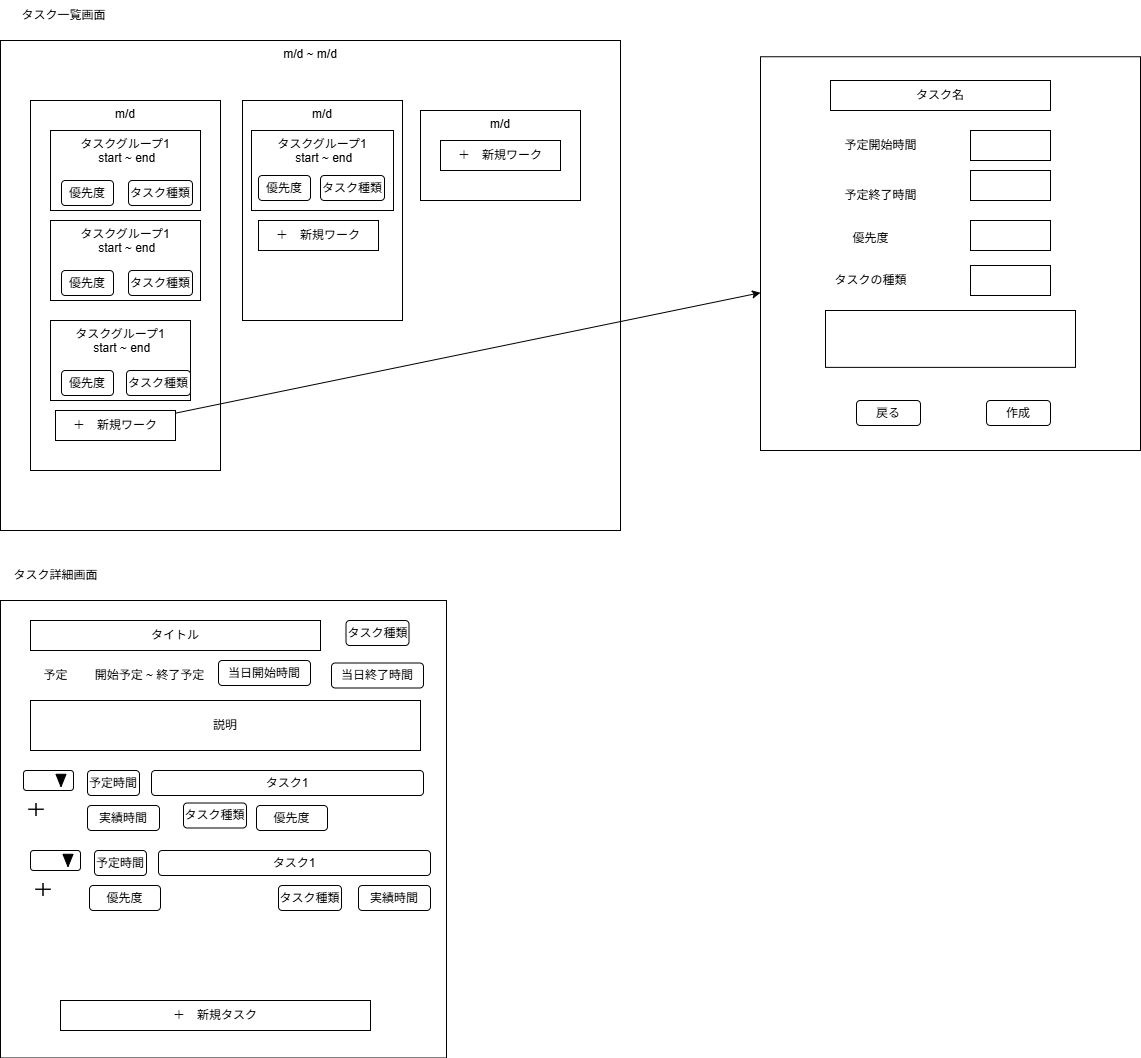

The diagram above was exported from draw.io. Its source (the exported page's mxGraphModel, read from the mxfile embedded in the PNG):
<mxGraphModel dx="1986" dy="1505" grid="1" gridSize="10" guides="1" tooltips="1" connect="1" arrows="1" fold="1" page="1" pageScale="1" pageWidth="827" pageHeight="1169" math="0" shadow="0">
  <root>
    <mxCell id="0" />
    <mxCell id="1" parent="0" />
    <mxCell id="3" value="m/d ~ m/d" style="rounded=0;whiteSpace=wrap;html=1;verticalAlign=top;" parent="1" vertex="1">
      <mxGeometry x="80" y="160" width="620" height="490" as="geometry" />
    </mxCell>
    <mxCell id="4" value="タスク一覧画面" style="text;html=1;align=center;verticalAlign=middle;resizable=0;points=[];autosize=1;strokeColor=none;fillColor=none;" parent="1" vertex="1">
      <mxGeometry x="88" y="120" width="110" height="30" as="geometry" />
    </mxCell>
    <mxCell id="11" value="m/d" style="rounded=0;whiteSpace=wrap;html=1;verticalAlign=top;" parent="1" vertex="1">
      <mxGeometry x="110" y="220" width="190" height="370" as="geometry" />
    </mxCell>
    <mxCell id="5" value="タスクグループ1&lt;div&gt;&amp;nbsp;start ~ end&lt;div&gt;&lt;br&gt;&lt;/div&gt;&lt;/div&gt;" style="rounded=0;whiteSpace=wrap;html=1;verticalAlign=top;" parent="1" vertex="1">
      <mxGeometry x="130" y="250" width="150" height="80" as="geometry" />
    </mxCell>
    <mxCell id="12" value="m/d" style="rounded=0;whiteSpace=wrap;html=1;verticalAlign=top;" parent="1" vertex="1">
      <mxGeometry x="322" y="220" width="160" height="220" as="geometry" />
    </mxCell>
    <mxCell id="15" value="＋　新規ワーク" style="rounded=0;whiteSpace=wrap;html=1;" parent="1" vertex="1">
      <mxGeometry x="338" y="340" width="120" height="30" as="geometry" />
    </mxCell>
    <mxCell id="16" value="m/d" style="rounded=0;whiteSpace=wrap;html=1;verticalAlign=top;" parent="1" vertex="1">
      <mxGeometry x="500" y="230" width="160" height="90" as="geometry" />
    </mxCell>
    <mxCell id="20" value="" style="rounded=0;whiteSpace=wrap;html=1;" parent="1" vertex="1">
      <mxGeometry x="80" y="720" width="446" height="457.5" as="geometry" />
    </mxCell>
    <mxCell id="21" value="タスク詳細画面" style="text;html=1;align=center;verticalAlign=middle;resizable=0;points=[];autosize=1;strokeColor=none;fillColor=none;" parent="1" vertex="1">
      <mxGeometry x="80" y="680" width="110" height="30" as="geometry" />
    </mxCell>
    <mxCell id="22" value="タイトル" style="rounded=0;whiteSpace=wrap;html=1;" parent="1" vertex="1">
      <mxGeometry x="110" y="740" width="290" height="30" as="geometry" />
    </mxCell>
    <mxCell id="40" value="開始予定 ~ 終了予定" style="text;html=1;align=center;verticalAlign=middle;resizable=0;points=[];autosize=1;strokeColor=none;fillColor=none;" parent="1" vertex="1">
      <mxGeometry x="164" y="780" width="130" height="30" as="geometry" />
    </mxCell>
    <mxCell id="42" value="予定" style="text;html=1;align=center;verticalAlign=middle;resizable=0;points=[];autosize=1;strokeColor=none;fillColor=none;" parent="1" vertex="1">
      <mxGeometry x="110" y="780" width="50" height="30" as="geometry" />
    </mxCell>
    <mxCell id="66" value="優先度" style="rounded=1;whiteSpace=wrap;html=1;" parent="1" vertex="1">
      <mxGeometry x="141" y="300" width="52" height="25" as="geometry" />
    </mxCell>
    <mxCell id="68" value="タスクグループ1&lt;div&gt;&amp;nbsp;start ~ end&lt;div&gt;&lt;br&gt;&lt;/div&gt;&lt;/div&gt;" style="rounded=0;whiteSpace=wrap;html=1;verticalAlign=top;" parent="1" vertex="1">
      <mxGeometry x="130" y="340" width="150" height="80" as="geometry" />
    </mxCell>
    <mxCell id="69" value="優先度" style="rounded=1;whiteSpace=wrap;html=1;" parent="1" vertex="1">
      <mxGeometry x="141" y="390" width="52" height="25" as="geometry" />
    </mxCell>
    <mxCell id="71" value="タスクグループ1&lt;div&gt;&amp;nbsp;start ~ end&lt;div&gt;&lt;br&gt;&lt;/div&gt;&lt;/div&gt;" style="rounded=0;whiteSpace=wrap;html=1;verticalAlign=top;" parent="1" vertex="1">
      <mxGeometry x="130" y="440" width="140" height="80" as="geometry" />
    </mxCell>
    <mxCell id="72" value="優先度" style="rounded=1;whiteSpace=wrap;html=1;" parent="1" vertex="1">
      <mxGeometry x="141" y="490" width="52" height="25" as="geometry" />
    </mxCell>
    <mxCell id="101" style="edgeStyle=none;html=1;" edge="1" parent="1" source="74" target="100">
      <mxGeometry relative="1" as="geometry" />
    </mxCell>
    <mxCell id="74" value="＋　新規ワーク" style="rounded=0;whiteSpace=wrap;html=1;" parent="1" vertex="1">
      <mxGeometry x="135" y="530" width="120" height="30" as="geometry" />
    </mxCell>
    <mxCell id="75" value="タスクグループ1&lt;div&gt;&amp;nbsp;start ~ end&lt;div&gt;&lt;br&gt;&lt;/div&gt;&lt;/div&gt;" style="rounded=0;whiteSpace=wrap;html=1;verticalAlign=top;" parent="1" vertex="1">
      <mxGeometry x="331" y="250" width="142" height="80" as="geometry" />
    </mxCell>
    <mxCell id="76" value="優先度" style="rounded=1;whiteSpace=wrap;html=1;" parent="1" vertex="1">
      <mxGeometry x="338" y="295" width="52" height="25" as="geometry" />
    </mxCell>
    <mxCell id="77" value="タスク種類" style="rounded=1;whiteSpace=wrap;html=1;" parent="1" vertex="1">
      <mxGeometry x="400" y="295" width="64" height="25" as="geometry" />
    </mxCell>
    <mxCell id="78" value="＋　新規ワーク" style="rounded=0;whiteSpace=wrap;html=1;" parent="1" vertex="1">
      <mxGeometry x="520" y="260" width="120" height="30" as="geometry" />
    </mxCell>
    <mxCell id="79" value="" style="group" parent="1" vertex="1" connectable="0">
      <mxGeometry x="103" y="890" width="400" height="60" as="geometry" />
    </mxCell>
    <mxCell id="39" value="タスク1" style="rounded=1;whiteSpace=wrap;html=1;" parent="79" vertex="1">
      <mxGeometry x="128" width="272" height="25" as="geometry" />
    </mxCell>
    <mxCell id="41" value="優先度" style="rounded=1;whiteSpace=wrap;html=1;" parent="79" vertex="1">
      <mxGeometry x="233" y="35" width="71" height="25" as="geometry" />
    </mxCell>
    <mxCell id="57" value="タスク種類" style="rounded=1;whiteSpace=wrap;html=1;" parent="79" vertex="1">
      <mxGeometry x="160" y="32.5" width="63" height="25" as="geometry" />
    </mxCell>
    <mxCell id="58" value="予定時間" style="rounded=1;whiteSpace=wrap;html=1;" parent="79" vertex="1">
      <mxGeometry x="64" width="52" height="25" as="geometry" />
    </mxCell>
    <mxCell id="59" value="実績時間" style="rounded=1;whiteSpace=wrap;html=1;" parent="79" vertex="1">
      <mxGeometry x="64" y="35" width="72" height="25" as="geometry" />
    </mxCell>
    <mxCell id="63" value="" style="group" parent="79" vertex="1" connectable="0">
      <mxGeometry width="50" height="20" as="geometry" />
    </mxCell>
    <mxCell id="60" value="" style="rounded=1;whiteSpace=wrap;html=1;" parent="63" vertex="1">
      <mxGeometry width="50" height="20" as="geometry" />
    </mxCell>
    <mxCell id="61" value="" style="triangle;whiteSpace=wrap;html=1;rotation=90;fillColor=#000000;" parent="63" vertex="1">
      <mxGeometry x="31.25" y="5" width="12.5" height="10" as="geometry" />
    </mxCell>
    <mxCell id="65" value="" style="shape=cross;whiteSpace=wrap;html=1;fillColor=#000000;size=0;" parent="79" vertex="1">
      <mxGeometry x="5" y="32.5" width="15" height="12.5" as="geometry" />
    </mxCell>
    <mxCell id="80" value="" style="group" parent="1" vertex="1" connectable="0">
      <mxGeometry x="110" y="970" width="400" height="60" as="geometry" />
    </mxCell>
    <mxCell id="81" value="タスク1" style="rounded=1;whiteSpace=wrap;html=1;" parent="80" vertex="1">
      <mxGeometry x="128" width="272" height="25" as="geometry" />
    </mxCell>
    <mxCell id="82" value="優先度" style="rounded=1;whiteSpace=wrap;html=1;" parent="80" vertex="1">
      <mxGeometry x="59" y="35" width="71" height="25" as="geometry" />
    </mxCell>
    <mxCell id="84" value="タスク種類" style="rounded=1;whiteSpace=wrap;html=1;" parent="80" vertex="1">
      <mxGeometry x="248" y="35" width="63" height="25" as="geometry" />
    </mxCell>
    <mxCell id="85" value="予定時間" style="rounded=1;whiteSpace=wrap;html=1;" parent="80" vertex="1">
      <mxGeometry x="64" width="52" height="25" as="geometry" />
    </mxCell>
    <mxCell id="86" value="実績時間" style="rounded=1;whiteSpace=wrap;html=1;" parent="80" vertex="1">
      <mxGeometry x="328" y="35" width="72" height="25" as="geometry" />
    </mxCell>
    <mxCell id="87" value="" style="group" parent="80" vertex="1" connectable="0">
      <mxGeometry width="50" height="20" as="geometry" />
    </mxCell>
    <mxCell id="88" value="" style="rounded=1;whiteSpace=wrap;html=1;" parent="87" vertex="1">
      <mxGeometry width="50" height="20" as="geometry" />
    </mxCell>
    <mxCell id="89" value="" style="triangle;whiteSpace=wrap;html=1;rotation=90;fillColor=#000000;" parent="87" vertex="1">
      <mxGeometry x="31.25" y="5" width="12.5" height="10" as="geometry" />
    </mxCell>
    <mxCell id="90" value="" style="shape=cross;whiteSpace=wrap;html=1;fillColor=#000000;size=0;" parent="80" vertex="1">
      <mxGeometry x="5" y="32.5" width="15" height="12.5" as="geometry" />
    </mxCell>
    <mxCell id="91" value="当日開始時間" style="rounded=1;whiteSpace=wrap;html=1;" parent="1" vertex="1">
      <mxGeometry x="298" y="780" width="92" height="25" as="geometry" />
    </mxCell>
    <mxCell id="92" value="当日終了時間" style="rounded=1;whiteSpace=wrap;html=1;" parent="1" vertex="1">
      <mxGeometry x="411" y="782.5" width="92" height="25" as="geometry" />
    </mxCell>
    <mxCell id="93" value="タスク種類" style="rounded=1;whiteSpace=wrap;html=1;" parent="1" vertex="1">
      <mxGeometry x="425.5" y="740" width="63" height="25" as="geometry" />
    </mxCell>
    <mxCell id="94" value="＋　新規タスク" style="rounded=0;whiteSpace=wrap;html=1;" parent="1" vertex="1">
      <mxGeometry x="140" y="1120" width="310" height="30" as="geometry" />
    </mxCell>
    <mxCell id="95" value="タスク種類" style="rounded=1;whiteSpace=wrap;html=1;" vertex="1" parent="1">
      <mxGeometry x="208" y="300" width="64" height="25" as="geometry" />
    </mxCell>
    <mxCell id="96" value="タスク種類" style="rounded=1;whiteSpace=wrap;html=1;" vertex="1" parent="1">
      <mxGeometry x="208" y="390" width="64" height="25" as="geometry" />
    </mxCell>
    <mxCell id="97" value="タスク種類" style="rounded=1;whiteSpace=wrap;html=1;" vertex="1" parent="1">
      <mxGeometry x="206" y="490" width="64" height="25" as="geometry" />
    </mxCell>
    <mxCell id="99" value="説明" style="rounded=0;whiteSpace=wrap;html=1;" vertex="1" parent="1">
      <mxGeometry x="110" y="820" width="390" height="50" as="geometry" />
    </mxCell>
    <mxCell id="100" value="" style="rounded=0;whiteSpace=wrap;html=1;" vertex="1" parent="1">
      <mxGeometry x="840" y="176.25" width="380" height="393.75" as="geometry" />
    </mxCell>
    <mxCell id="103" value="" style="rounded=0;whiteSpace=wrap;html=1;" vertex="1" parent="1">
      <mxGeometry x="1050" y="340" width="80" height="30" as="geometry" />
    </mxCell>
    <mxCell id="105" value="優先度" style="text;html=1;align=center;verticalAlign=middle;resizable=0;points=[];autosize=1;strokeColor=none;fillColor=none;" vertex="1" parent="1">
      <mxGeometry x="920" y="343.13" width="60" height="30" as="geometry" />
    </mxCell>
    <mxCell id="106" value="予定開始時間" style="text;html=1;align=center;verticalAlign=middle;resizable=0;points=[];autosize=1;strokeColor=none;fillColor=none;" vertex="1" parent="1">
      <mxGeometry x="910" y="250" width="100" height="30" as="geometry" />
    </mxCell>
    <mxCell id="107" value="" style="rounded=0;whiteSpace=wrap;html=1;" vertex="1" parent="1">
      <mxGeometry x="1050" y="385" width="80" height="30" as="geometry" />
    </mxCell>
    <mxCell id="108" value="タスクの種類" style="text;html=1;align=center;verticalAlign=middle;resizable=0;points=[];autosize=1;strokeColor=none;fillColor=none;" vertex="1" parent="1">
      <mxGeometry x="900" y="385" width="100" height="30" as="geometry" />
    </mxCell>
    <mxCell id="111" value="" style="rounded=0;whiteSpace=wrap;html=1;" vertex="1" parent="1">
      <mxGeometry x="905" y="430" width="250" height="56.87" as="geometry" />
    </mxCell>
    <mxCell id="112" value="予定終了時間" style="text;html=1;align=center;verticalAlign=middle;resizable=0;points=[];autosize=1;strokeColor=none;fillColor=none;" vertex="1" parent="1">
      <mxGeometry x="910" y="300" width="100" height="30" as="geometry" />
    </mxCell>
    <mxCell id="113" value="" style="rounded=0;whiteSpace=wrap;html=1;" vertex="1" parent="1">
      <mxGeometry x="1050" y="250" width="80" height="30" as="geometry" />
    </mxCell>
    <mxCell id="114" value="" style="rounded=0;whiteSpace=wrap;html=1;" vertex="1" parent="1">
      <mxGeometry x="1050" y="290" width="80" height="30" as="geometry" />
    </mxCell>
    <mxCell id="118" value="タスク名" style="rounded=0;whiteSpace=wrap;html=1;" vertex="1" parent="1">
      <mxGeometry x="910" y="200" width="220" height="30" as="geometry" />
    </mxCell>
    <mxCell id="119" value="作成" style="rounded=1;whiteSpace=wrap;html=1;" vertex="1" parent="1">
      <mxGeometry x="1066" y="520" width="64" height="25" as="geometry" />
    </mxCell>
    <mxCell id="120" value="戻る" style="rounded=1;whiteSpace=wrap;html=1;" vertex="1" parent="1">
      <mxGeometry x="936" y="520" width="64" height="25" as="geometry" />
    </mxCell>
  </root>
</mxGraphModel>